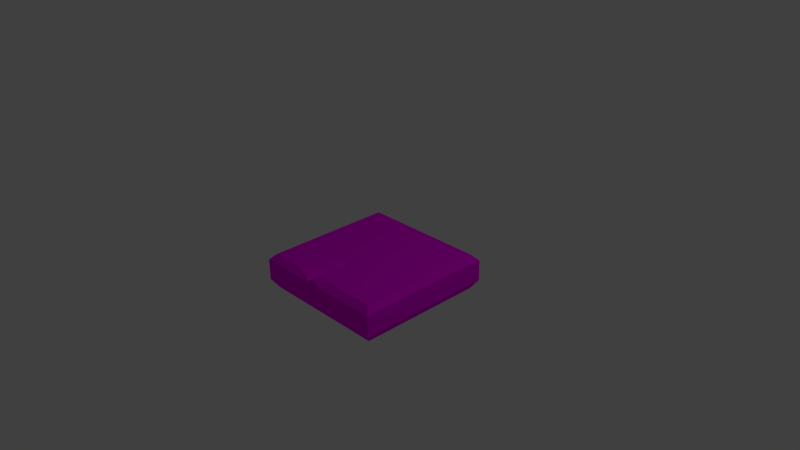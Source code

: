 # Source: Tile_Ground_Normal_crack2.blend  (saved by Blender 2.76.0; exported with 4.5.12 LTS)
import bpy
from mathutils import Matrix  # noqa: F401  (used for matrix-valued properties, if any)

bpy.ops.wm.read_factory_settings(use_empty=True)
scene = bpy.context.scene
scene.name = 'Scene'

# ---- collections
col_collection_1 = bpy.data.collections.new('Collection 1'); scene.collection.children.link(col_collection_1)

# ---- images (referenced by path relative to the original .blend; pixels are not part of the script)
import os
ASSET_DIR = os.environ.get("B2B_ASSET_DIR", "")  # directory of the original .blend (textures are referenced by path, not embedded)
HERE = os.path.dirname(os.path.abspath(__file__))  # packed textures are extracted next to this script under _unpacked/

def load_image(name, relpath, width, height, colorspace="sRGB"):
    """Load a texture the original file referenced (path relative to the .blend, or extracted next to this script)."""
    p = next((c for c in (os.path.join(HERE, relpath), os.path.join(ASSET_DIR, relpath)) if relpath and os.path.exists(c)), "")
    if p:
        img = bpy.data.images.load(p, check_existing=True)
        img.name = name
    else:  # same state as the original file: an image datablock whose file is absent (Cycles renders it pink)
        img = bpy.data.images.new(name, width, height)
        img.source = "FILE"
        img.filepath = "//" + (relpath or name)
    img.colorspace_settings.name = colorspace
    return img
img_stone_tile_psd = load_image('Stone_tile.psd', 'Materials/Stone_tile.psd', 1024, 1024, 'sRGB')

# ---- materials (node trees are filled in below, after node groups)
mat_stone_tile = bpy.data.materials.new('Stone_tile')
mat_stone_tile.alpha_threshold = 0.0
mat_stone_tile.roughness = 0.5

# ---- material node trees
mat_stone_tile.use_nodes = True; mat_stone_tile.node_tree.nodes.clear()
_N = mat_stone_tile.node_tree.nodes; _L = mat_stone_tile.node_tree.links
n0 = _N.new('ShaderNodeOutputMaterial'); n0.name = 'Material Output'; n0.location = (300, 300)
n1 = _N.new('ShaderNodeBsdfDiffuse'); n1.name = 'Diffuse BSDF'; n1.location = (10, 300)
n2 = _N.new('ShaderNodeTexImage'); n2.name = 'Image Texture'; n2.location = (-180, 300)
n2.width = 140
n2.image = img_stone_tile_psd
_L.new(n1.outputs[0], n0.inputs[0])
_L.new(n2.outputs[0], n1.inputs[0])
n0.is_active_output = True

# ---- world
world_world = bpy.data.worlds.new('World'); scene.world = world_world
world_world.color = (0.05088, 0.05088, 0.05088)
world_world.use_sun_shadow = False
world_world.sun_shadow_jitter_overblur = 0.0
world_world.cycles.sampling_method = 'MANUAL'
world_world.cycles.sample_map_resolution = 256

# ---- cameras
cam_camera = bpy.data.cameras.new('Camera')
cam_camera.clip_end = 100.0
cam_camera.lens = 35.0
cam_camera.sensor_width = 32.0
cam_camera.sensor_height = 18.0
cam_camera.ortho_scale = 7.314
cam_camera.dof.focus_distance = 0.0

# ---- lights
light_lamp = bpy.data.lights.new('Lamp', 'POINT')
light_lamp.transmission_factor = 0.0
light_lamp.cutoff_distance = 30.0
light_lamp.energy = 100.0
light_lamp.shadow_buffer_clip_start = 1.001
light_lamp.shadow_soft_size = 0.1
light_lamp.shadow_maximum_resolution = 0.006
light_lamp.use_absolute_resolution = True
light_lamp.cycles.use_multiple_importance_sampling = False

# ---- meshes
me_cube = bpy.data.meshes.new('Cube')
me_cube.from_pydata([(0.9625, -0.0847, -0.9625), (0.9625, -0.3771, -0.9625), (-0.9625, -0.3771, -0.9625), (-0.9625, -0.0847, -0.9625), (-0.881, -5.96e-08, -0.881), (0.881, -5.96e-08, -0.881), (0.9625, -0.0847, 0.9625), (0.9625, -0.3771, 0.9625), (0.881, -0.5, -0.881), (-0.881, -0.5, -0.881), (-0.9625, -0.3771, 0.9625), (-0.9625, -0.0847, 0.9625), (0.881, 0.0, 0.881), (-0.881, 0.0, 0.881), (-0.6362, 0.0, 0.881), (-0.533, 0.0, 0.8016), (-0.1646, 0.0, 0.3383), (-0.1814, 0.0, -0.05567), (-0.08569, 0.0, 0.2098), (0.09994, 0.0, 0.3383), (0.1797, -0.01199, 0.7856), (0.1733, 0.0, 0.881), (0.881, -0.5, 0.881), (-0.881, -0.5, 0.881), (0.05377, -0.009518, 0.8926), (-0.03183, -0.02352, 0.9465), (-0.09668, -0.03798, 0.9519), (-0.1877, -0.04555, 0.9519), (-0.3101, -0.03153, 0.9066), (-0.3688, -0.01205, 0.8926), (-0.0887, -0.07372, 0.7072), (-0.1755, -0.07372, 0.7072), (-0.02407, -0.07372, 0.5043), (-0.09778, -0.07372, 0.5043), (-0.04349, -0.01205, 0.7249), (-0.2541, -0.01205, 0.7249), (-0.1256, -0.01205, 0.4733), (-0.1054, -0.07372, 0.3932), (-0.1206, -0.07372, 0.3932), (-0.0008584, -0.01205, 0.4733), (-0.1479, -0.01205, 0.2349), (-0.1017, -0.01205, 0.3354), (-0.1106, -0.08052, 0.3932), (-0.1409, -0.07372, 0.9519), (-0.07069, -0.1211, 0.5043), (-0.1128, -0.1568, 0.7072), (-0.3649, -0.0847, 0.9625), (-0.3069, -0.0847, 0.9625), (-0.1878, -0.0847, 0.9625), (-0.09588, -0.0847, 0.9625), (-0.02138, -0.0847, 0.9625), (0.07026, -0.0847, 0.9625), (0.1854, -0.0847, 0.9625), (-0.6402, -0.0847, 0.9625)], [], [(0, 1, 2, 3), (0, 3, 4, 5), (1, 0, 6, 7), (8, 9, 2, 1), (10, 11, 3, 2), (5, 12, 6, 0), (13, 4, 3, 11), (1, 7, 22, 8), (7, 6, 52, 51, 50, 49, 48, 47, 46, 53, 11, 10), (8, 22, 23, 9), (10, 2, 9, 23), (7, 10, 23, 22), (27, 43, 45, 31), (28, 27, 31), (31, 45, 44, 33), (26, 25, 34, 30), (29, 28, 31, 35), (33, 36, 35, 31), (33, 44, 42, 38), (30, 34, 39, 32), (25, 24, 34), (38, 40, 36, 33), (16, 15, 35, 36), (37, 41, 40, 38, 42), (32, 39, 41, 37), (20, 19, 39, 34), (17, 16, 36, 40), (18, 17, 40, 41), (19, 18, 41, 39), (45, 30, 32, 44), (44, 32, 37, 42), (43, 26, 30, 45), (16, 13, 14, 15), (12, 5, 19, 20), (19, 5, 17, 18), (4, 13, 16, 17), (5, 4, 17), (35, 15, 14, 29), (12, 20, 21), (53, 14, 13, 11), (24, 21, 20, 34), (47, 28, 29, 46), (48, 27, 28, 47), (49, 26, 43, 27, 48), (50, 25, 26, 49), (51, 24, 25, 50), (21, 24, 51, 52), (12, 21, 52, 6), (46, 29, 14, 53)])
_uv = me_cube.uv_layers.new(name='UVMap')
_uv.uv.foreach_set('vector', [0.9125, 0.918, 0.725, 0.918, 0.725, 0.07422, 0.9125, 0.07422, 8.757e-05, 0.1248, 1.008, 0.1248, 0.9659, 0.2268, 0.04231, 0.2268, 0.3281, 0.0, 0.5157, 0.0, 0.5157, 1.0, 0.3281, 1.0, 0.04202, 0.8819, 0.02257, 0.1025, 0.07097, 0.04204, 0.07097, 0.9658, 0.09276, 0.08848, 0.3483, 0.02552, 0.3291, 0.9964, 0.1344, 0.9372, 0.06601, 0.7885, 0.9652, 0.7885, 1.016, 0.899, 0.01562, 0.899, 0.302, 0.05753, 0.302, 0.9603, 0.1703, 1.011, 0.1703, 0.006954, 0.727, 0.8884, 0.7206, 0.0932, 0.8107, 0.1887, 0.776, 0.8577, 0.06994, 0.05844, 0.3481, 0.05844, 0.3481, 0.4621, 0.3481, 0.5219, 0.3481, 0.5695, 0.3481, 0.6082, 0.3481, 0.656, 0.3481, 0.7179, 0.3481, 0.748, 0.3481, 0.891, 0.3481, 0.9803, 0.06994, 0.9803, 0.0354, 0.003568, 0.9965, -0.003543, 1.004, 0.9964, 0.04245, 1.004, 0.7897, 0.9753, 0.7882, 0.0482, 0.9162, 0.1349, 0.9001, 0.8874, 0.6512, 0.9156, 0.6512, 0.07122, 0.7213, 0.1365, 0.7213, 0.8503, 0.6698, 0.06813, 0.9528, 0.06813, 0.9528, 0.3511, 0.6698, 0.3511, 0.8031, 0.1937, 0.8637, 0.1937, 0.8637, 0.2543, 0.687, 0.6861, 0.9092, 0.6861, 0.9092, 0.9084, 0.687, 0.9084, 0.687, 0.6861, 0.9092, 0.6861, 0.9092, 0.9084, 0.687, 0.9084, 0.7643, 0.1947, 0.8118, 0.1947, 0.8118, 0.2422, 0.7643, 0.2422, 0.687, 0.6861, 0.9092, 0.6861, 0.9092, 0.9084, 0.687, 0.9084, 0.687, 0.6861, 0.9092, 0.6861, 0.9092, 0.9084, 0.687, 0.9084, 0.9109, 0.9079, 0.6812, 0.9079, 0.6812, 0.6782, 0.9109, 0.6782, 0.7168, 0.706, 0.9073, 0.706, 0.9073, 0.8964, 0.687, 0.6861, 0.9092, 0.6861, 0.9092, 0.9084, 0.687, 0.9084, 0.6817, 0.6695, 0.931, 0.6695, 0.931, 0.9188, 0.6817, 0.9188, 0.812, 0.8964, 0.9026, 0.8307, 0.868, 0.7242, 0.7561, 0.7242, 0.7215, 0.8307, 0.6932, 0.6849, 0.9267, 0.6849, 0.9267, 0.9259, 0.6932, 0.9259, 0.4532, 0.0395, 0.5613, 0.08863, 0.4959, 0.3595, 0.4669, 0.2052, 0.7028, 0.6852, 0.913, 0.6852, 0.913, 0.8969, 0.7028, 0.8969, 0.5283, 0.5283, 0.9639, 0.5283, 0.9639, 0.9639, 0.5283, 0.9639, 0.4952, 0.3585, 0.4095, 0.372, 0.3936, 0.3103, 0.4662, 0.203, 0.6906, 0.6854, 0.9063, 0.6854, 0.9063, 0.9011, 0.6906, 0.9011, 0.6489, 0.638, 0.9552, 0.638, 0.9552, 0.9557, 0.6489, 0.9557, 0.687, 0.6861, 0.9092, 0.6861, 0.9092, 0.9084, 0.687, 0.9084, 0.2993, 0.963, 0.07571, 0.6873, 0.1766, 0.6991, 0.2186, 0.7395, 1.001, 0.001489, 0.9961, 1.004, 0.5547, 0.3398, 0.5078, 0.09453, 0.5501, 0.3409, 1.014, 1.007, 0.3726, 0.5023, 0.4049, 0.4015, 0.1306, 0.8253, 0.1316, 0.1851, 0.3707, 0.3024, 0.3797, 0.5042, 0.9922, 0.9961, 0.0, 0.9883, 0.382, 0.5078, 0.687, 0.6861, 0.9092, 0.6861, 0.9092, 0.9084, 0.687, 0.9084, 0.9998, 0.000994, 0.5088, 0.0944, 0.5124, 0.001684, 0.7826, 0.02757, 0.7837, 0.07398, 0.7066, 0.07585, 0.7078, 0.02488, 0.5247, -0.001476, 0.5687, -0.0009025, 0.5639, 0.06207, 0.4945, 0.08197, 0.8554, 0.02797, 0.8507, 0.06519, 0.8316, 0.06997, 0.8311, 0.02735, 0.8927, 0.02968, 0.8933, 0.05431, 0.8514, 0.06653, 0.8559, 0.02756, 0.9401, 0.0288, 0.9409, 0.05255, 0.9165, 0.03622, 0.8928, 0.05391, 0.8931, 0.02779, 0.9648, 0.02871, 0.9635, 0.06009, 0.9404, 0.05492, 0.94, 0.02904, 0.565, 0.5069, 0.5576, 0.5846, 0.4992, 0.5682, 0.503, 0.5087, 0.5397, 0.7726, 0.4371, 0.7435, 0.4433, 0.6657, 0.5546, 0.6682, 0.8748, 0.7835, 0.5368, 0.777, 0.5545, 0.6582, 0.8807, 0.6676, 0.8313, 0.02764, 0.8322, 0.06867, 0.7851, 0.07381, 0.7834, 0.02707])
me_cube.materials.append(mat_stone_tile)
me_cube.use_remesh_preserve_volume = False
me_cube.use_remesh_preserve_attributes = False
me_cube.use_mirror_vertex_groups = False
me_cube.update()

# ---- objects
ob_cube = bpy.data.objects.new('Cube', me_cube)
ob_lamp = bpy.data.objects.new('Lamp', light_lamp)
ob_camera = bpy.data.objects.new('Camera', cam_camera)

# ---- transforms, parenting, visibility, modifiers, constraints
ob_cube.location = (0.0, 0.0, 0.0)
ob_cube.rotation_euler = (1.571, 0.0, 0.0)
ob_cube.lock_rotations_4d = False
ob_cube.empty_display_type = 'ARROWS'
ob_cube.lineart.crease_threshold = 0.0
ob_lamp.location = (4.076, 1.005, 5.904)
ob_lamp.rotation_euler = (0.6503, 0.05522, 1.866)
ob_lamp.lock_rotations_4d = False
ob_lamp.empty_display_type = 'ARROWS'
ob_lamp.color = (0.0, 0.0, 0.0, 0.0)
ob_lamp.lineart.crease_threshold = 0.0
ob_camera.location = (7.481, -6.508, 5.344)
ob_camera.rotation_euler = (1.109, 0.01082, 0.8149)
ob_camera.lock_rotations_4d = False
ob_camera.empty_display_type = 'ARROWS'
ob_camera.color = (0.0, 0.0, 0.0, 0.0)
ob_camera.display_type = 'WIRE'
ob_camera.lineart.crease_threshold = 0.0

# ---- collection membership
col_collection_1.objects.link(ob_cube)
col_collection_1.objects.link(ob_lamp)
col_collection_1.objects.link(ob_camera)

# ---- scene / render settings (as saved in the file)
scene.camera = ob_camera
scene.frame_start = 1; scene.frame_end = 250; scene.frame_set(0)
scene.render.engine = 'CYCLES'
scene.render.resolution_percentage = 50
scene.render.dither_intensity = 0.0
scene.cycles.use_denoising = False
scene.cycles.samples = 10
scene.cycles.sampling_pattern = 'TABULATED_SOBOL'
scene.cycles.light_sampling_threshold = 0.0
scene.cycles.use_adaptive_sampling = False
scene.cycles.use_light_tree = False
scene.cycles.blur_glossy = 0.0
scene.cycles.pixel_filter_type = 'GAUSSIAN'
scene.cycles.sample_clamp_indirect = 0.0
scene.view_settings.view_transform = 'Standard'
bpy.context.view_layer.update()
